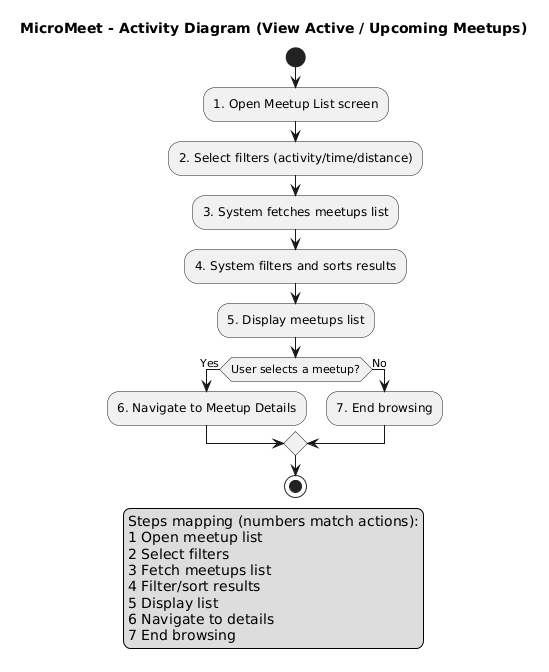

The diagram above was rendered by PlantUML. Its source (embedded in the PNG):
@startuml
title MicroMeet - Activity Diagram (View Active / Upcoming Meetups)

start
:1. Open Meetup List screen;
:2. Select filters (activity/time/distance);
:3. System fetches meetups list;
:4. System filters and sorts results;
:5. Display meetups list;

if (User selects a meetup?) then (Yes)
  :6. Navigate to Meetup Details;
else (No)
  :7. End browsing;
endif

stop

legend bottom
Steps mapping (numbers match actions):
1 Open meetup list
2 Select filters
3 Fetch meetups list
4 Filter/sort results
5 Display list
6 Navigate to details
7 End browsing
endlegend
@enduml